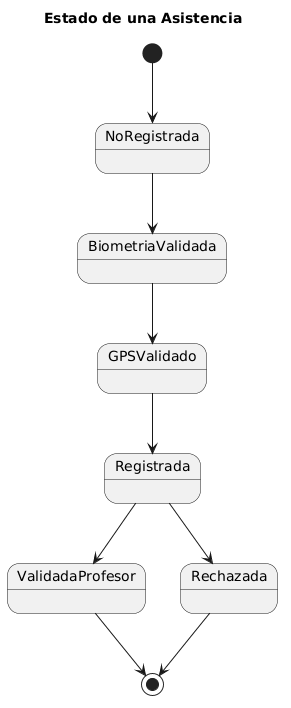

The diagram above was rendered by PlantUML. Its source (embedded in the PNG):
@startuml
title Estado de una Asistencia

[*] --> NoRegistrada

NoRegistrada --> BiometriaValidada

BiometriaValidada --> GPSValidado

GPSValidado --> Registrada

Registrada --> ValidadaProfesor

Registrada --> Rechazada

ValidadaProfesor --> [*]

Rechazada --> [*]
@enduml